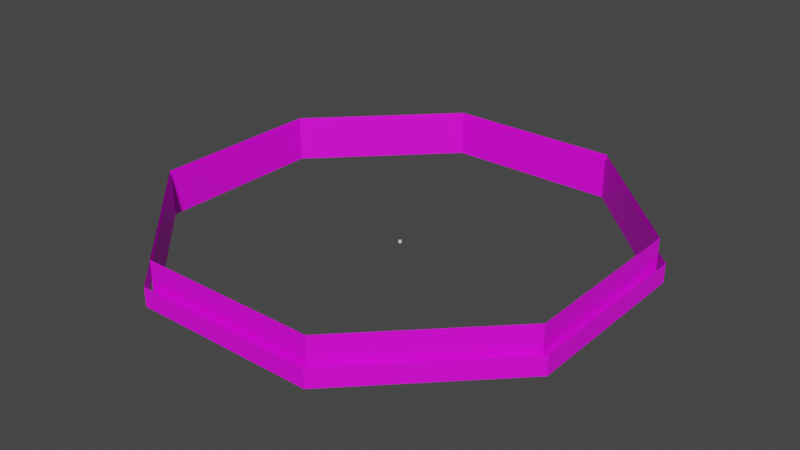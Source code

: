 # Source: skybox.blend  (saved by Blender 2.82.7; exported with 4.5.12 LTS)
import bpy
from mathutils import Matrix  # noqa: F401  (used for matrix-valued properties, if any)

bpy.ops.wm.read_factory_settings(use_empty=True)
scene = bpy.context.scene
scene.name = 'Scene'

# ---- collections
col_skybox = bpy.data.collections.new('Skybox'); scene.collection.children.link(col_skybox)
col_clouds = bpy.data.collections.new('Clouds'); scene.collection.children.link(col_clouds)

# ---- images (referenced by path relative to the original .blend; pixels are not part of the script)
import os
ASSET_DIR = os.environ.get("B2B_ASSET_DIR", "")  # directory of the original .blend (textures are referenced by path, not embedded)
HERE = os.path.dirname(os.path.abspath(__file__))  # packed textures are extracted next to this script under _unpacked/

def load_image(name, relpath, width, height, colorspace="sRGB"):
    """Load a texture the original file referenced (path relative to the .blend, or extracted next to this script)."""
    p = next((c for c in (os.path.join(HERE, relpath), os.path.join(ASSET_DIR, relpath)) if relpath and os.path.exists(c)), "")
    if p:
        img = bpy.data.images.load(p, check_existing=True)
        img.name = name
    else:  # same state as the original file: an image datablock whose file is absent (Cycles renders it pink)
        img = bpy.data.images.new(name, width, height)
        img.source = "FILE"
        img.filepath = "//" + (relpath or name)
    img.colorspace_settings.name = colorspace
    return img
img_nearcloud_png = load_image('nearCloud.png', 'textures/skybox/nearCloud.png', 1024, 1024, 'sRGB')
img_farcloud_png = load_image('farCloud.png', 'textures/skybox/farCloud.png', 1024, 1024, 'sRGB')

# ---- materials (node trees are filled in below, after node groups)
mat_cloudnearfar = bpy.data.materials.new('CloudNearFar')
mat_cloudnearfar.surface_render_method = 'BLENDED'
mat_cloudnearfar.blend_method = 'BLEND'
mat_cloudnearfar.use_backface_culling = True
mat_cloudnearfar.use_transparent_shadow = False
mat_cloudmiddle = bpy.data.materials.new('CloudMiddle')
mat_cloudmiddle.surface_render_method = 'BLENDED'
mat_cloudmiddle.blend_method = 'BLEND'
mat_cloudmiddle.use_backface_culling = True
mat_cloudmiddle.use_transparent_shadow = False

# ---- node groups
ng_nodegroup = bpy.data.node_groups.new('NodeGroup', 'ShaderNodeTree')
_s = ng_nodegroup.interface.new_socket(name='Vector', in_out='OUTPUT', socket_type='NodeSocketVector')
_s.min_value = 0.0
_s.max_value = 0.0
_s = ng_nodegroup.interface.new_socket(name='Vector', in_out='INPUT', socket_type='NodeSocketVector')
_s.min_value = -1e+04
_s.max_value = 1e+04
_s = ng_nodegroup.interface.new_socket(name='Vector', in_out='INPUT', socket_type='NodeSocketVector')
_s.min_value = -1e+04
_s.max_value = 1e+04
_s = ng_nodegroup.interface.new_socket(name='Vector', in_out='INPUT', socket_type='NodeSocketVector')
_s.min_value = -1e+04
_s.max_value = 1e+04
_s = ng_nodegroup.interface.new_socket(name='Vector', in_out='INPUT', socket_type='NodeSocketVector')
_s.min_value = -1e+04
_s.max_value = 1e+04
_N = ng_nodegroup.nodes; _L = ng_nodegroup.links
n0 = _N.new('ShaderNodeVectorMath'); n0.name = 'Vector Math.001'; n0.location = (243, 709)
n1 = _N.new('NodeGroupOutput'); n1.name = 'Group Output'; n1.location = (662, 663)
n2 = _N.new('ShaderNodeVectorMath'); n2.name = 'Vector Math.002'; n2.location = (466, 707)
n2.operation = 'SUBTRACT'
n3 = _N.new('ShaderNodeVectorMath'); n3.name = 'Vector Math.003'; n3.location = (245, 555)
n3.operation = 'MULTIPLY'
n4 = _N.new('NodeGroupInput'); n4.name = 'Group Input'; n4.location = (-39, 644)
_L.new(n0.outputs[0], n2.inputs[0])
_L.new(n3.outputs[0], n2.inputs[1])
_L.new(n2.outputs[0], n1.inputs[0])
_L.new(n4.outputs[0], n0.inputs[0])
_L.new(n4.outputs[1], n0.inputs[1])
_L.new(n4.outputs[0], n3.inputs[0])
_L.new(n4.outputs[1], n3.inputs[1])
n1.is_active_output = True

# ---- material node trees
mat_cloudnearfar.use_nodes = True; mat_cloudnearfar.node_tree.nodes.clear()
_N = mat_cloudnearfar.node_tree.nodes; _L = mat_cloudnearfar.node_tree.links
n0 = _N.new('ShaderNodeVectorMath'); n0.name = 'Vector Math'; n0.location = (-1158, 296)
n0.inputs[1].default_value = (0.2, -3.725e-09, 0.0)
n1 = _N.new('ShaderNodeTexCoord'); n1.name = 'Texture Coordinate'; n1.location = (-1430, 331)
n2 = _N.new('ShaderNodeTexCoord'); n2.name = 'Texture Coordinate.001'; n2.location = (-1416, 38)
n3 = _N.new('ShaderNodeOutputMaterial'); n3.name = 'Material Output'; n3.location = (591, 427)
n4 = _N.new('ShaderNodeBsdfPrincipled'); n4.name = 'Principled BSDF'; n4.location = (301, 427)
n4.distribution = 'GGX'
n4.subsurface_method = 'BURLEY'
n4.inputs[3].default_value = 1.45
n4.inputs[27].default_value = (0.0, 0.0, 0.0, 1.0)
n4.inputs[28].default_value = 1.0
n5 = _N.new('ShaderNodeGroup'); n5.name = 'Group'; n5.location = (-510, 391)
n5.node_tree = ng_nodegroup
n5.inputs[2].default_value = (0.0, 0.0, 0.0)
n5.inputs[3].default_value = (0.0, 0.0, 0.0)
n6 = _N.new('ShaderNodeTexImage'); n6.name = 'Image Texture'; n6.location = (-936, 345)
n6.image = img_nearcloud_png
n7 = _N.new('ShaderNodeVectorMath'); n7.name = 'Vector Math.001'; n7.location = (-478, 46)
n7.operation = 'MULTIPLY'
n8 = _N.new('ShaderNodeTexImage'); n8.name = 'Image Texture.001'; n8.location = (-939, 53)
n8.image = img_nearcloud_png
_L.new(n4.outputs[0], n3.inputs[0])
_L.new(n1.outputs[2], n0.inputs[0])
_L.new(n0.outputs[0], n6.inputs[0])
_L.new(n2.outputs[2], n8.inputs[0])
_L.new(n6.outputs[0], n5.inputs[0])
_L.new(n5.outputs[0], n4.inputs[0])
_L.new(n8.outputs[0], n5.inputs[1])
_L.new(n6.outputs[1], n7.inputs[0])
_L.new(n8.outputs[1], n7.inputs[1])
_L.new(n7.outputs[0], n4.inputs[4])
n3.is_active_output = True
mat_cloudmiddle.use_nodes = True; mat_cloudmiddle.node_tree.nodes.clear()
_N = mat_cloudmiddle.node_tree.nodes; _L = mat_cloudmiddle.node_tree.links
n0 = _N.new('ShaderNodeVectorMath'); n0.name = 'Vector Math'; n0.location = (-1158, 296)
n0.inputs[1].default_value = (0.2, -3.725e-09, 0.0)
n1 = _N.new('ShaderNodeTexCoord'); n1.name = 'Texture Coordinate'; n1.location = (-1430, 331)
n2 = _N.new('ShaderNodeTexCoord'); n2.name = 'Texture Coordinate.001'; n2.location = (-1416, 38)
n3 = _N.new('ShaderNodeOutputMaterial'); n3.name = 'Material Output'; n3.location = (591, 427)
n4 = _N.new('ShaderNodeBsdfPrincipled'); n4.name = 'Principled BSDF'; n4.location = (301, 427)
n4.distribution = 'GGX'
n4.subsurface_method = 'BURLEY'
n4.inputs[3].default_value = 1.45
n4.inputs[27].default_value = (0.0, 0.0, 0.0, 1.0)
n4.inputs[28].default_value = 1.0
n5 = _N.new('ShaderNodeVectorMath'); n5.name = 'Vector Math.001'; n5.location = (-478, 46)
n5.operation = 'MULTIPLY'
n6 = _N.new('ShaderNodeTexImage'); n6.name = 'Image Texture'; n6.location = (-936, 345)
n6.image = img_farcloud_png
n7 = _N.new('ShaderNodeTexImage'); n7.name = 'Image Texture.001'; n7.location = (-937, 60)
n7.image = img_farcloud_png
n8 = _N.new('ShaderNodeGroup'); n8.name = 'Group'; n8.location = (-510, 391)
n8.node_tree = ng_nodegroup
n8.inputs[2].default_value = (0.0, 0.0, 0.0)
n8.inputs[3].default_value = (0.0, 0.0, 0.0)
_L.new(n4.outputs[0], n3.inputs[0])
_L.new(n1.outputs[2], n0.inputs[0])
_L.new(n0.outputs[0], n6.inputs[0])
_L.new(n2.outputs[2], n7.inputs[0])
_L.new(n6.outputs[0], n8.inputs[0])
_L.new(n7.outputs[0], n8.inputs[1])
_L.new(n6.outputs[1], n5.inputs[0])
_L.new(n7.outputs[1], n5.inputs[1])
_L.new(n5.outputs[0], n4.inputs[4])
_L.new(n8.outputs[0], n4.inputs[0])
n3.is_active_output = True

# ---- world
world_world = bpy.data.worlds.new('World'); scene.world = world_world
world_world.use_nodes = True; world_world.node_tree.nodes.clear()
_N = world_world.node_tree.nodes; _L = world_world.node_tree.links
n0 = _N.new('ShaderNodeOutputWorld'); n0.name = 'World Output'; n0.location = (300, 300)
n1 = _N.new('ShaderNodeBackground'); n1.name = 'Background'; n1.location = (10, 300)
n1.inputs[0].default_value = (0.05088, 0.05088, 0.05088, 1.0)
_L.new(n1.outputs[0], n0.inputs[0])
n0.is_active_output = True
world_world.color = (0.05088, 0.05088, 0.05088)
world_world.use_sun_shadow = False
world_world.sun_shadow_jitter_overblur = 0.0

# ---- meshes
me_sky = bpy.data.meshes.new('Sky')
me_sky.from_pydata([(0.0, 1.0, -0.4153), (0.0, 1.0, 1.0), (0.7071, 0.7071, -0.4153), (0.7071, 0.7071, 1.0), (1.0, -4.371e-08, -0.4153), (1.0, -4.371e-08, 1.0), (0.7071, -0.7071, -0.4153), (0.7071, -0.7071, 1.0), (-8.742e-08, -1.0, -0.4153), (-8.742e-08, -1.0, 1.0), (-0.7071, -0.7071, -0.4153), (-0.7071, -0.7071, 1.0), (-1.0, 1.192e-08, -0.4153), (-1.0, 1.192e-08, 1.0), (-0.7071, 0.7071, -0.4153), (-0.7071, 0.7071, 1.0), (-7.451e-09, 0.0, 1.396)], [], [(0, 1, 3, 2), (2, 3, 5, 4), (4, 5, 7, 6), (6, 7, 9, 8), (8, 9, 11, 10), (10, 11, 13, 12), (3, 1, 16), (12, 13, 15, 14), (14, 15, 1, 0), (0, 2, 4, 6, 8, 10, 12, 14), (1, 15, 16), (11, 9, 16), (15, 13, 16), (5, 3, 16), (9, 7, 16), (7, 5, 16), (13, 11, 16)])
_uv = me_sky.uv_layers.new(name='UVMap')
_uv.uv.foreach_set('vector', [1.0, 0.5, 1.0, 1.0, 0.875, 1.0, 0.875, 0.5, 0.875, 0.5, 0.875, 1.0, 0.75, 1.0, 0.75, 0.5, 0.75, 0.5, 0.75, 1.0, 0.625, 1.0, 0.625, 0.5, 0.625, 0.5, 0.625, 1.0, 0.5, 1.0, 0.5, 0.5, 0.5, 0.5, 0.5, 1.0, 0.375, 1.0, 0.375, 0.5, 0.375, 0.5, 0.375, 1.0, 0.25, 1.0, 0.25, 0.5, 0.875, 1.0, 1.0, 1.0, 0.875, 1.0, 0.25, 0.5, 0.25, 1.0, 0.125, 1.0, 0.125, 0.5, 0.125, 0.5, 0.125, 1.0, 0.0, 1.0, 0.0, 0.5, 0.75, 0.49, 0.9197, 0.4197, 0.99, 0.25, 0.9197, 0.08029, 0.75, 0.01, 0.5803, 0.08029, 0.51, 0.25, 0.5803, 0.4197, 0.0, 1.0, 0.125, 1.0, 0.0, 1.0, 0.375, 1.0, 0.5, 1.0, 0.375, 1.0, 0.125, 1.0, 0.25, 1.0, 0.125, 1.0, 0.75, 1.0, 0.875, 1.0, 0.75, 1.0, 0.5, 1.0, 0.625, 1.0, 0.5, 1.0, 0.625, 1.0, 0.75, 1.0, 0.625, 1.0, 0.25, 1.0, 0.375, 1.0, 0.25, 1.0])
me_sky.use_remesh_fix_poles = True
me_sky.use_remesh_preserve_attributes = False
me_sky.use_mirror_vertex_groups = False
me_sky.update()
me_nearcloud = bpy.data.meshes.new('NearCloud')
me_nearcloud.from_pydata([(-55.2, 133.3, -3.536), (-55.2, 133.3, 23.11), (55.2, 133.3, -3.536), (55.2, 133.3, 23.11), (133.3, 55.2, -3.536), (133.3, 55.2, 23.11), (133.3, -55.2, -3.536), (133.3, -55.2, 23.11), (55.2, -133.3, -3.536), (55.2, -133.3, 23.11), (-55.2, -133.3, -3.536), (-55.2, -133.3, 23.11), (-133.3, -55.2, -3.536), (-133.3, -55.2, 23.11), (-133.3, 55.2, -3.536), (-133.3, 55.2, 23.11)], [], [(0, 2, 3, 1), (2, 4, 5, 3), (4, 6, 7, 5), (6, 8, 9, 7), (8, 10, 11, 9), (10, 12, 13, 11), (12, 14, 15, 13), (14, 0, 1, 15)])
_uv = me_nearcloud.uv_layers.new(name='UVMap')
_uv.uv.foreach_set('vector', [4.592, 0.0, 3.569, 0.0, 3.569, 1.0, 4.592, 1.0, 3.569, 0.0, 2.546, 0.0, 2.546, 1.0, 3.569, 1.0, 2.546, 0.0, 1.523, 0.0, 1.523, 1.0, 2.546, 1.0, 1.523, 0.0, 0.5, 0.0, 0.5, 1.0, 1.523, 1.0, 0.5, 0.0, -0.5229, 0.0, -0.5229, 1.0, 0.5, 1.0, -0.5229, 0.0, -1.546, 0.0, -1.546, 1.0, -0.5229, 1.0, -1.546, 0.0, -2.569, 0.0, -2.569, 1.0, -1.546, 1.0, -2.569, 0.0, -3.592, 0.0, -3.592, 1.0, -2.569, 1.0])
me_nearcloud.materials.append(mat_cloudnearfar)
me_nearcloud.use_remesh_fix_poles = True
me_nearcloud.use_remesh_preserve_attributes = False
me_nearcloud.use_mirror_vertex_groups = False
me_nearcloud.update()
me_middlecloud = bpy.data.meshes.new('MiddleCloud')
me_middlecloud.from_pydata([(-55.6, 134.2, -1.221), (-55.6, 134.2, 25.43), (55.6, 134.2, -1.221), (55.6, 134.2, 25.43), (134.2, 55.6, -1.221), (134.2, 55.6, 25.43), (134.2, -55.6, -1.221), (134.2, -55.6, 25.43), (55.6, -134.2, -1.221), (55.6, -134.2, 25.43), (-55.6, -134.2, -1.221), (-55.6, -134.2, 25.43), (-134.2, -55.6, -1.221), (-134.2, -55.6, 25.43), (-134.2, 55.6, -1.221), (-134.2, 55.6, 25.43)], [], [(0, 2, 3, 1), (2, 4, 5, 3), (4, 6, 7, 5), (6, 8, 9, 7), (8, 10, 11, 9), (10, 12, 13, 11), (12, 14, 15, 13), (14, 0, 1, 15)])
_uv = me_middlecloud.uv_layers.new(name='UVMap')
_uv.uv.foreach_set('vector', [2.546, 0.0, 2.034, 0.0, 2.034, 1.0, 2.546, 1.0, 2.034, 0.0, 1.523, 0.0, 1.523, 1.0, 2.034, 1.0, 1.523, 0.0, 1.011, 0.0, 1.011, 1.0, 1.523, 1.0, 1.011, 0.0, 0.5, 0.0, 0.5, 1.0, 1.011, 1.0, 0.5, 0.0, -0.01147, 0.0, -0.01147, 1.0, 0.5, 1.0, -0.01147, 0.0, -0.5229, 0.0, -0.5229, 1.0, -0.01147, 1.0, -0.5229, 0.0, -1.034, 0.0, -1.034, 1.0, -0.5229, 1.0, -1.034, 0.0, -1.546, 0.0, -1.546, 1.0, -1.034, 1.0])
me_middlecloud.materials.append(mat_cloudmiddle)
me_middlecloud.use_remesh_fix_poles = True
me_middlecloud.use_remesh_preserve_attributes = False
me_middlecloud.use_mirror_vertex_groups = False
me_middlecloud.update()
me_farcloud = bpy.data.meshes.new('FarCloud')
me_farcloud.from_pydata([(-57.37, 138.5, -1.344), (-57.37, 138.5, 10.65), (57.37, 138.5, -1.344), (57.37, 138.5, 10.65), (138.5, 57.37, -1.344), (138.5, 57.37, 10.65), (138.5, -57.37, -1.344), (138.5, -57.37, 10.65), (57.37, -138.5, -1.344), (57.37, -138.5, 10.65), (-57.37, -138.5, -1.344), (-57.37, -138.5, 10.65), (-138.5, -57.37, -1.344), (-138.5, -57.37, 10.65), (-138.5, 57.37, -1.344), (-138.5, 57.37, 10.65)], [], [(0, 2, 3, 1), (2, 4, 5, 3), (4, 6, 7, 5), (6, 8, 9, 7), (8, 10, 11, 9), (10, 12, 13, 11), (12, 14, 15, 13), (14, 0, 1, 15)])
_uv = me_farcloud.uv_layers.new(name='UVMap')
_uv.uv.foreach_set('vector', [4.592, 0.0, 3.569, 0.0, 3.569, 1.0, 4.592, 1.0, 3.569, 0.0, 2.546, 0.0, 2.546, 1.0, 3.569, 1.0, 2.546, 0.0, 1.523, 0.0, 1.523, 1.0, 2.546, 1.0, 1.523, 0.0, 0.5, 0.0, 0.5, 1.0, 1.523, 1.0, 0.5, 0.0, -0.5229, 0.0, -0.5229, 1.0, 0.5, 1.0, -0.5229, 0.0, -1.546, 0.0, -1.546, 1.0, -0.5229, 1.0, -1.546, 0.0, -2.569, 0.0, -2.569, 1.0, -1.546, 1.0, -2.569, 0.0, -3.592, 0.0, -3.592, 1.0, -2.569, 1.0])
me_farcloud.materials.append(mat_cloudnearfar)
me_farcloud.use_remesh_fix_poles = True
me_farcloud.use_remesh_preserve_attributes = False
me_farcloud.use_mirror_vertex_groups = False
me_farcloud.update()

# ---- objects
ob_sky = bpy.data.objects.new('Sky', me_sky)
ob_cloudnear = bpy.data.objects.new('CloudNear', me_nearcloud)
ob_cloudmiddle = bpy.data.objects.new('CloudMiddle', me_middlecloud)
ob_cloudfar = bpy.data.objects.new('CloudFar', me_farcloud)

# ---- transforms, parenting, visibility, modifiers, constraints
ob_sky.location = (0.0, 0.0, 0.0)
ob_sky.lineart.crease_threshold = 0.0
ob_cloudnear.location = (0.0, 0.0, 0.0)
ob_cloudnear.lock_scale = (False, False, True)
ob_cloudnear.lineart.crease_threshold = 0.0
ob_cloudmiddle.location = (0.0, 0.0, 0.0)
ob_cloudmiddle.lock_scale = (False, False, True)
ob_cloudmiddle.lineart.crease_threshold = 0.0
ob_cloudfar.location = (0.0, 0.0, 0.0)
ob_cloudfar.lineart.crease_threshold = 0.0

# ---- collection membership
col_skybox.objects.link(ob_sky)
col_clouds.objects.link(ob_cloudnear)
col_clouds.objects.link(ob_cloudmiddle)
col_clouds.objects.link(ob_cloudfar)

# ---- scene / render settings (as saved in the file)
scene.frame_start = 1; scene.frame_end = 250; scene.frame_set(0)
scene.render.engine = 'BLENDER_EEVEE_NEXT'
scene.cycles.use_denoising = False
scene.cycles.samples = 128
scene.cycles.sampling_pattern = 'TABULATED_SOBOL'
scene.cycles.use_adaptive_sampling = False
scene.cycles.use_light_tree = False
scene.view_settings.view_transform = 'Filmic'
bpy.context.view_layer.update()

# ---- added for rendering (the .blend has no active camera and no usable light): camera, sun
cam_auto = bpy.data.cameras.new('AutoCamera')
cam_auto.lens = 50.0
cam_auto.sensor_width = 36.0
cam_auto.clip_end = 6377.86
ob_auto_camera = bpy.data.objects.new('AutoCamera', cam_auto)
scene.collection.objects.link(ob_auto_camera)
ob_auto_camera.location = (363.413, -436.095, 301.677)
ob_auto_camera.rotation_euler = (1.09748, -7.21219e-08, 0.694738)
scene.camera = ob_auto_camera
light_auto_sun = bpy.data.lights.new('AutoSun', 'SUN')
light_auto_sun.energy = 3.0
light_auto_sun.angle = 0.0523599
ob_auto_sun = bpy.data.objects.new('AutoSun', light_auto_sun)
scene.collection.objects.link(ob_auto_sun)
ob_auto_sun.rotation_euler = (0.872665, 0.174533, 0.523599)
bpy.context.view_layer.update()
